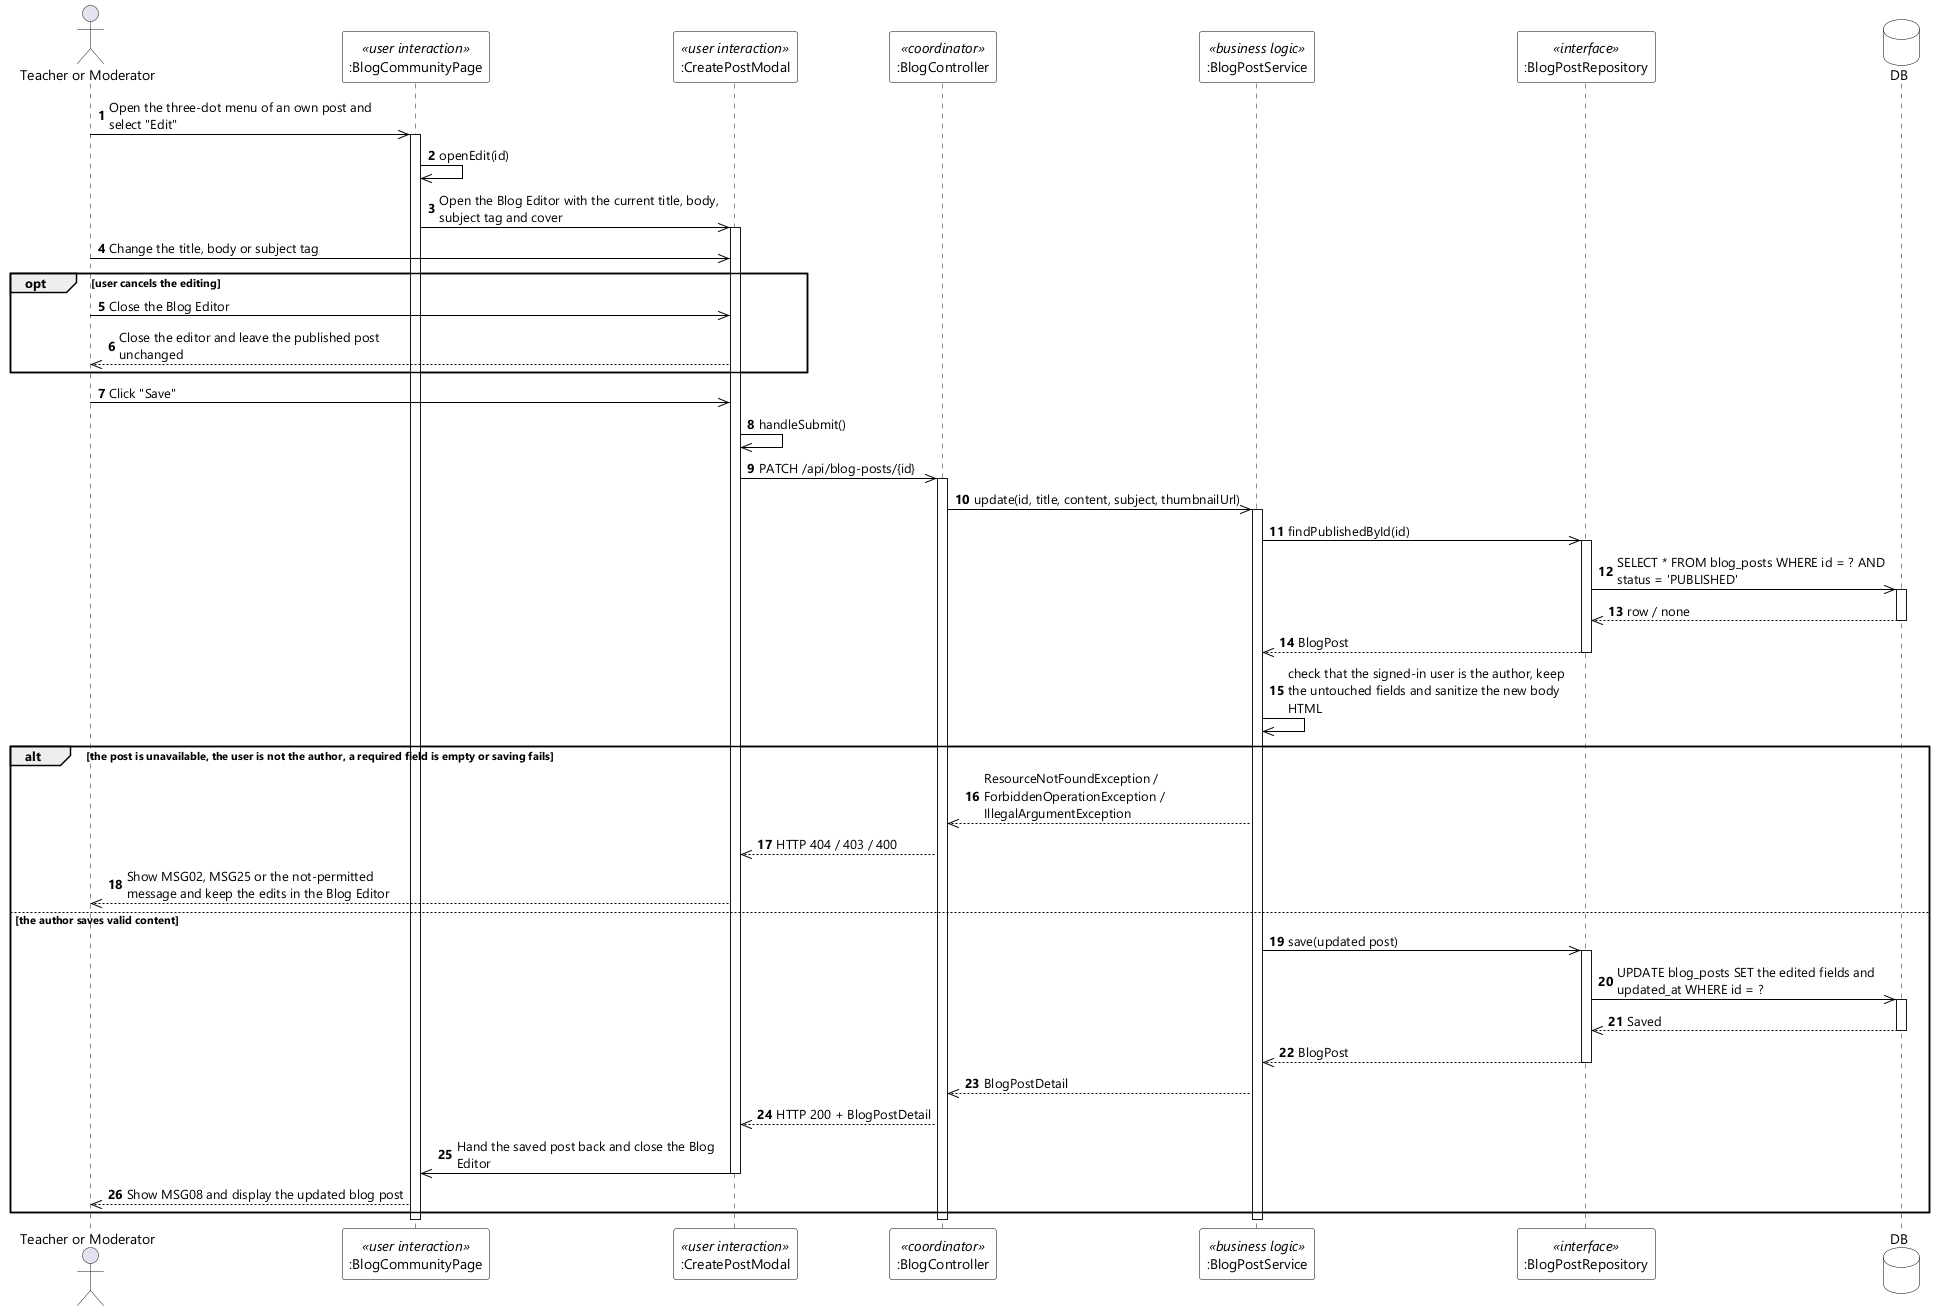

The diagram above was rendered by PlantUML. Its source (embedded in the PNG):
@startuml UC-24 Edit Own Blog Post - Sequence Diagram (stereo)
skinparamlocked dpi 96
skinparam defaultFontName "Segoe UI"
skinparam shadowing false
skinparam ParticipantBackgroundColor #FFFFFF
skinparam ParticipantBorderColor #000000
skinparam DatabaseBackgroundColor #FFFFFF
skinparam DatabaseBorderColor #000000
skinparam ArrowColor #000000
skinparam sequenceMessageAlign left
skinparam maxMessageSize 280

actor "Teacher or Moderator" as User
participant ":BlogCommunityPage" as UI <<user interaction>>
participant ":CreatePostModal" as EDITOR <<user interaction>>
participant ":BlogController" as CTL <<coordinator>>
participant ":BlogPostService" as SVC <<business logic>>
participant ":BlogPostRepository" as POSTS <<interface>>
database DB

autonumber
User ->> UI : Open the three-dot menu of an own post and select "Edit"
activate UI
UI ->> UI : openEdit(id)
UI ->> EDITOR : Open the Blog Editor with the current title, body, subject tag and cover
activate EDITOR
User ->> EDITOR : Change the title, body or subject tag

opt user cancels the editing
  User ->> EDITOR : Close the Blog Editor
  EDITOR -->> User : Close the editor and leave the published post unchanged
end

User ->> EDITOR : Click "Save"
EDITOR ->> EDITOR : handleSubmit()
EDITOR ->> CTL : PATCH /api/blog-posts/{id}
activate CTL
CTL ->> SVC : update(id, title, content, subject, thumbnailUrl)
activate SVC
SVC ->> POSTS : findPublishedById(id)
activate POSTS
POSTS ->> DB : SELECT * FROM blog_posts WHERE id = ? AND status = 'PUBLISHED'
activate DB
DB -->> POSTS : row / none
deactivate DB
POSTS -->> SVC : BlogPost
deactivate POSTS
SVC ->> SVC : check that the signed-in user is the author, keep the untouched fields and sanitize the new body HTML

alt the post is unavailable, the user is not the author, a required field is empty or saving fails
  SVC -->> CTL : ResourceNotFoundException / ForbiddenOperationException / IllegalArgumentException
  CTL -->> EDITOR : HTTP 404 / 403 / 400
  EDITOR -->> User : Show MSG02, MSG25 or the not-permitted message and keep the edits in the Blog Editor

else the author saves valid content
  SVC ->> POSTS : save(updated post)
  activate POSTS
  POSTS ->> DB : UPDATE blog_posts SET the edited fields and updated_at WHERE id = ?
  activate DB
  DB -->> POSTS : Saved
  deactivate DB
  POSTS -->> SVC : BlogPost
  deactivate POSTS
  SVC -->> CTL : BlogPostDetail
  CTL -->> EDITOR : HTTP 200 + BlogPostDetail
  EDITOR ->> UI : Hand the saved post back and close the Blog Editor
  deactivate EDITOR
  UI -->> User : Show MSG08 and display the updated blog post
end
deactivate SVC
deactivate CTL
deactivate UI
@enduml